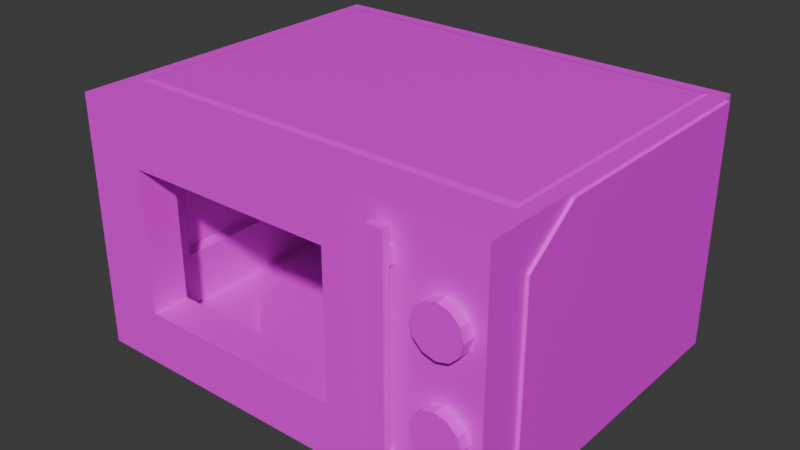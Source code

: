 # Source: modifiedmicrowave.blend  (saved by Blender 4.3.34; exported with 4.5.12 LTS)
import bpy
from mathutils import Matrix  # noqa: F401  (used for matrix-valued properties, if any)

bpy.ops.wm.read_factory_settings(use_empty=True)
scene = bpy.context.scene
scene.name = 'Scene'

# ---- collections
col_collection = bpy.data.collections.new('Collection'); scene.collection.children.link(col_collection)

# ---- images (referenced by path relative to the original .blend; pixels are not part of the script)
import os
ASSET_DIR = os.environ.get("B2B_ASSET_DIR", "")  # directory of the original .blend (textures are referenced by path, not embedded)
HERE = os.path.dirname(os.path.abspath(__file__))  # packed textures are extracted next to this script under _unpacked/

def load_image(name, relpath, width, height, colorspace="sRGB"):
    """Load a texture the original file referenced (path relative to the .blend, or extracted next to this script)."""
    p = next((c for c in (os.path.join(HERE, relpath), os.path.join(ASSET_DIR, relpath)) if relpath and os.path.exists(c)), "")
    if p:
        img = bpy.data.images.load(p, check_existing=True)
        img.name = name
    else:  # same state as the original file: an image datablock whose file is absent (Cycles renders it pink)
        img = bpy.data.images.new(name, width, height)
        img.source = "FILE"
        img.filepath = "//" + (relpath or name)
    img.colorspace_settings.name = colorspace
    return img
img_polygon_camping_texture_psd = load_image('Polygon_Camping_Texture.psd', 'Polygon_Camping_Texture.psd', 1024, 1024, 'sRGB')

# ---- materials (node trees are filled in below, after node groups)
mat_main = bpy.data.materials.new('main')

# ---- material node trees
mat_main.use_nodes = True; mat_main.node_tree.nodes.clear()
_N = mat_main.node_tree.nodes; _L = mat_main.node_tree.links
n0 = _N.new('ShaderNodeBsdfPrincipled'); n0.name = 'Principled BSDF'; n0.location = (10, 300)
n0.inputs[2].default_value = 0.4
n0.inputs[27].default_value = (0.0, 0.0, 0.0, 1.0)
n0.inputs[28].default_value = 1.0
n1 = _N.new('ShaderNodeOutputMaterial'); n1.name = 'Material Output'; n1.location = (300, 300)
n2 = _N.new('ShaderNodeNormalMap'); n2.name = 'Normal Map'; n2.location = (-300, -300)
n2.label = 'Normal/Map'
n2.inputs[0].default_value = 0.0
n3 = _N.new('ShaderNodeTexImage'); n3.name = 'Image Texture'; n3.location = (-300, 600)
n3.image = img_polygon_camping_texture_psd
_L.new(n0.outputs[0], n1.inputs[0])
_L.new(n2.outputs[0], n0.inputs[5])
_L.new(n3.outputs[0], n0.inputs[0])
n1.is_active_output = True

# ---- world
world_world = bpy.data.worlds.new('World'); scene.world = world_world
world_world.use_nodes = True; world_world.node_tree.nodes.clear()
_N = world_world.node_tree.nodes; _L = world_world.node_tree.links
n0 = _N.new('ShaderNodeOutputWorld'); n0.name = 'World Output'; n0.location = (300, 300)
n1 = _N.new('ShaderNodeBackground'); n1.name = 'Background'; n1.location = (10, 300)
n1.inputs[0].default_value = (0.05088, 0.05088, 0.05088, 1.0)
_L.new(n1.outputs[0], n0.inputs[0])
n0.is_active_output = True
world_world.color = (0.05088, 0.05088, 0.05088)
world_world.sun_shadow_jitter_overblur = 0.0

# ---- meshes
me_cube_271 = bpy.data.meshes.new('Cube.271')
me_cube_271.from_pydata([(-2.623e-06, 2.444, -0.7537), (1.222, 2.116, -0.7537), (-2.623e-06, 2.444, 0.7537), (-1.222, 2.116, -0.7537), (-2.116, 1.222, -0.7537), (-1.222, 2.116, 0.7537), (-2.116, 1.222, 0.7537), (-2.444, -1.55e-06, 0.7537), (-2.116, -1.222, 0.7537), (-2.444, -1.55e-06, -0.7537), (-2.116, -1.222, -0.7537), (-1.222, -2.116, -0.7537), (-2.623e-06, -2.444, -0.7537), (-1.222, -2.116, 0.7537), (-2.623e-06, -2.444, 0.7537), (1.222, -2.116, 0.7537), (2.116, -1.222, 0.7537), (1.222, -2.116, -0.7537), (2.116, -1.222, -0.7537), (2.444, -3.874e-07, -0.7537), (2.116, 1.222, -0.7537), (2.444, -3.874e-07, 0.7537), (2.116, 1.222, 0.7537), (1.222, 2.116, 0.7537)], [], [(0, 1, 20, 19, 18, 17, 12, 11, 10, 9, 4, 3), (0, 2, 23, 1), (3, 5, 2, 0), (4, 6, 5, 3), (23, 2, 5, 6, 7, 8, 13, 14, 15, 16, 21, 22), (9, 7, 6, 4), (10, 8, 7, 9), (11, 13, 8, 10), (12, 14, 13, 11), (17, 15, 14, 12), (18, 16, 15, 17), (19, 21, 16, 18), (20, 22, 21, 19), (1, 23, 22, 20)])
me_cube_271.polygons.foreach_set('use_smooth', [True] * 14)
_k = set([(0, 1), (0, 2), (0, 3), (1, 20), (1, 23), (2, 5), (2, 23), (3, 4), (3, 5), (4, 6), (4, 9), (5, 6), (6, 7), (7, 8), (7, 9), (8, 10), (8, 13), (9, 10), (10, 11), (11, 12), (11, 13), (12, 14), (12, 17), (13, 14), (14, 15), (15, 16), (15, 17), (16, 18), (16, 21), (17, 18), (18, 19), (19, 20), (19, 21), (20, 22), (21, 22), (22, 23)])
me_cube_271.attributes.new('sharp_edge', 'BOOLEAN', 'EDGE').data.foreach_set('value', [ (min(e.vertices), max(e.vertices)) in _k for e in me_cube_271.edges])
_uv = me_cube_271.uv_layers.new(name='UVMap')
_uv.uv.foreach_set('vector', [0.07861, 0.7534, 0.07861, 0.7534, 0.07861, 0.7534, 0.07861, 0.7534, 0.07861, 0.7534, 0.07861, 0.7534, 0.07861, 0.7534, 0.07861, 0.7534, 0.07861, 0.7534, 0.07861, 0.7534, 0.07861, 0.7534, 0.07861, 0.7534, 0.07861, 0.7534, 0.07861, 0.7534, 0.07861, 0.7534, 0.07861, 0.7534, 0.07861, 0.7534, 0.07861, 0.7534, 0.07861, 0.7534, 0.07861, 0.7534, 0.07861, 0.7534, 0.07861, 0.7534, 0.07861, 0.7534, 0.07861, 0.7534, 0.07861, 0.7534, 0.07861, 0.7534, 0.07861, 0.7534, 0.07861, 0.7534, 0.07861, 0.7534, 0.07861, 0.7534, 0.07861, 0.7534, 0.07861, 0.7534, 0.07861, 0.7534, 0.07861, 0.7534, 0.07861, 0.7534, 0.07861, 0.7534, 0.07861, 0.7534, 0.07861, 0.7534, 0.07861, 0.7534, 0.07861, 0.7534, 0.07861, 0.7534, 0.07861, 0.7534, 0.07861, 0.7534, 0.07861, 0.7534, 0.07861, 0.7534, 0.07861, 0.7534, 0.07861, 0.7534, 0.07861, 0.7534, 0.07861, 0.7534, 0.07861, 0.7534, 0.07861, 0.7534, 0.07861, 0.7534, 0.07861, 0.7534, 0.07861, 0.7534, 0.07861, 0.7534, 0.07861, 0.7534, 0.07861, 0.7534, 0.07861, 0.7534, 0.07861, 0.7534, 0.07861, 0.7534, 0.07861, 0.7534, 0.07861, 0.7534, 0.07861, 0.7534, 0.07861, 0.7534, 0.07861, 0.7534, 0.07861, 0.7534, 0.07861, 0.7534, 0.07861, 0.7534, 0.07861, 0.7534, 0.07861, 0.7534, 0.07861, 0.7534, 0.07861, 0.7534])
me_cube_271.materials.append(mat_main)
me_cube_271.update()
me_cube_271.normals_split_custom_set([tuple(v) for v in zip(*[iter([3.327e-09, 0.0, -1.0, 3.327e-09, 0.0, -1.0, 3.327e-09, 0.0, -1.0, 3.327e-09, 0.0, -1.0, 3.327e-09, 0.0, -1.0, 3.327e-09, 0.0, -1.0, 3.327e-09, 0.0, -1.0, 3.327e-09, 0.0, -1.0, 3.327e-09, 0.0, -1.0, 3.327e-09, 0.0, -1.0, 3.327e-09, 0.0, -1.0, 3.327e-09, 0.0, -1.0, 0.2588, 0.9659, 0.0, 0.2588, 0.9659, 0.0, 0.2588, 0.9659, 0.0, 0.2588, 0.9659, 0.0, -0.2588, 0.9659, 0.0, -0.2588, 0.9659, 0.0, -0.2588, 0.9659, 0.0, -0.2588, 0.9659, 0.0, -0.7071, 0.7071, 0.0, -0.7071, 0.7071, 0.0, -0.7071, 0.7071, 0.0, -0.7071, 0.7071, 0.0, 0.0, 0.0, 1.0, 0.0, 0.0, 1.0, 0.0, 0.0, 1.0, 0.0, 0.0, 1.0, 0.0, 0.0, 1.0, 0.0, 0.0, 1.0, 0.0, 0.0, 1.0, 0.0, 0.0, 1.0, 0.0, 0.0, 1.0, 0.0, 0.0, 1.0, 0.0, 0.0, 1.0, 0.0, 0.0, 1.0, -0.9659, 0.2588, 0.0, -0.9659, 0.2588, 0.0, -0.9659, 0.2588, 0.0, -0.9659, 0.2588, 0.0, -0.9659, -0.2588, 0.0, -0.9659, -0.2588, 0.0, -0.9659, -0.2588, 0.0, -0.9659, -0.2588, 0.0, -0.7071, -0.7071, 0.0, -0.7071, -0.7071, 0.0, -0.7071, -0.7071, 0.0, -0.7071, -0.7071, 0.0, -0.2588, -0.9659, 0.0, -0.2588, -0.9659, 0.0, -0.2588, -0.9659, 0.0, -0.2588, -0.9659, 0.0, 0.2588, -0.9659, 0.0, 0.2588, -0.9659, 0.0, 0.2588, -0.9659, 0.0, 0.2588, -0.9659, 0.0, 0.7071, -0.7071, 0.0, 0.7071, -0.7071, 0.0, 0.7071, -0.7071, 0.0, 0.7071, -0.7071, 0.0, 0.9659, -0.2588, 0.0, 0.9659, -0.2588, 0.0, 0.9659, -0.2588, 0.0, 0.9659, -0.2588, 0.0, 0.9659, 0.2588, 0.0, 0.9659, 0.2588, 0.0, 0.9659, 0.2588, 0.0, 0.9659, 0.2588, 0.0, 0.7071, 0.7071, 0.0, 0.7071, 0.7071, 0.0, 0.7071, 0.7071, 0.0, 0.7071, 0.7071, 0.0])] * 3)])
me_cube_272 = bpy.data.meshes.new('Cube.272')
me_cube_272.from_pydata([(-2.623e-06, 2.444, -0.7537), (1.222, 2.116, -0.7537), (-2.623e-06, 2.444, 0.7537), (-1.222, 2.116, -0.7537), (-2.116, 1.222, -0.7537), (-1.222, 2.116, 0.7537), (-2.116, 1.222, 0.7537), (-2.444, -3.874e-07, 0.7537), (-2.116, -1.222, 0.7537), (-2.444, -3.874e-07, -0.7537), (-2.116, -1.222, -0.7537), (-1.222, -2.116, -0.7537), (-2.623e-06, -2.444, -0.7537), (-1.222, -2.116, 0.7537), (-2.623e-06, -2.444, 0.7537), (1.222, -2.116, 0.7537), (2.116, -1.222, 0.7537), (1.222, -2.116, -0.7537), (2.116, -1.222, -0.7537), (2.444, 7.749e-07, -0.7537), (2.116, 1.222, -0.7537), (2.444, 7.749e-07, 0.7537), (2.116, 1.222, 0.7537), (1.222, 2.116, 0.7537)], [], [(0, 1, 20, 19, 18, 17, 12, 11, 10, 9, 4, 3), (0, 2, 23, 1), (3, 5, 2, 0), (4, 6, 5, 3), (23, 2, 5, 6, 7, 8, 13, 14, 15, 16, 21, 22), (9, 7, 6, 4), (10, 8, 7, 9), (11, 13, 8, 10), (12, 14, 13, 11), (17, 15, 14, 12), (18, 16, 15, 17), (19, 21, 16, 18), (20, 22, 21, 19), (1, 23, 22, 20)])
me_cube_272.polygons.foreach_set('use_smooth', [True] * 14)
_k = set([(0, 1), (0, 2), (0, 3), (1, 20), (1, 23), (2, 5), (2, 23), (3, 4), (3, 5), (4, 6), (4, 9), (5, 6), (6, 7), (7, 8), (7, 9), (8, 10), (8, 13), (9, 10), (10, 11), (11, 12), (11, 13), (12, 14), (12, 17), (13, 14), (14, 15), (15, 16), (15, 17), (16, 18), (16, 21), (17, 18), (18, 19), (19, 20), (19, 21), (20, 22), (21, 22), (22, 23)])
me_cube_272.attributes.new('sharp_edge', 'BOOLEAN', 'EDGE').data.foreach_set('value', [ (min(e.vertices), max(e.vertices)) in _k for e in me_cube_272.edges])
_uv = me_cube_272.uv_layers.new(name='UVMap')
_uv.uv.foreach_set('vector', [0.07861, 0.7534, 0.07861, 0.7534, 0.07861, 0.7534, 0.07861, 0.7534, 0.07861, 0.7534, 0.07861, 0.7534, 0.07861, 0.7534, 0.07861, 0.7534, 0.07861, 0.7534, 0.07861, 0.7534, 0.07861, 0.7534, 0.07861, 0.7534, 0.07861, 0.7534, 0.07861, 0.7534, 0.07861, 0.7534, 0.07861, 0.7534, 0.07861, 0.7534, 0.07861, 0.7534, 0.07861, 0.7534, 0.07861, 0.7534, 0.07861, 0.7534, 0.07861, 0.7534, 0.07861, 0.7534, 0.07861, 0.7534, 0.07861, 0.7534, 0.07861, 0.7534, 0.07861, 0.7534, 0.07861, 0.7534, 0.07861, 0.7534, 0.07861, 0.7534, 0.07861, 0.7534, 0.07861, 0.7534, 0.07861, 0.7534, 0.07861, 0.7534, 0.07861, 0.7534, 0.07861, 0.7534, 0.07861, 0.7534, 0.07861, 0.7534, 0.07861, 0.7534, 0.07861, 0.7534, 0.07861, 0.7534, 0.07861, 0.7534, 0.07861, 0.7534, 0.07861, 0.7534, 0.07861, 0.7534, 0.07861, 0.7534, 0.07861, 0.7534, 0.07861, 0.7534, 0.07861, 0.7534, 0.07861, 0.7534, 0.07861, 0.7534, 0.07861, 0.7534, 0.07861, 0.7534, 0.07861, 0.7534, 0.07861, 0.7534, 0.07861, 0.7534, 0.07861, 0.7534, 0.07861, 0.7534, 0.07861, 0.7534, 0.07861, 0.7534, 0.07861, 0.7534, 0.07861, 0.7534, 0.07861, 0.7534, 0.07861, 0.7534, 0.07861, 0.7534, 0.07861, 0.7534, 0.07861, 0.7534, 0.07861, 0.7534, 0.07861, 0.7534, 0.07861, 0.7534, 0.07861, 0.7534, 0.07861, 0.7534])
me_cube_272.materials.append(mat_main)
me_cube_272.update()
me_cube_272.normals_split_custom_set([tuple(v) for v in zip(*[iter([6.654e-09, 0.0, -1.0, 6.654e-09, 0.0, -1.0, 6.654e-09, 0.0, -1.0, 6.654e-09, 0.0, -1.0, 6.654e-09, 0.0, -1.0, 6.654e-09, 0.0, -1.0, 6.654e-09, 0.0, -1.0, 6.654e-09, 0.0, -1.0, 6.654e-09, 0.0, -1.0, 6.654e-09, 0.0, -1.0, 6.654e-09, 0.0, -1.0, 6.654e-09, 0.0, -1.0, 0.2588, 0.9659, 0.0, 0.2588, 0.9659, 0.0, 0.2588, 0.9659, 0.0, 0.2588, 0.9659, 0.0, -0.2588, 0.9659, 0.0, -0.2588, 0.9659, 0.0, -0.2588, 0.9659, 0.0, -0.2588, 0.9659, 0.0, -0.7071, 0.7071, 0.0, -0.7071, 0.7071, 0.0, -0.7071, 0.7071, 0.0, -0.7071, 0.7071, 0.0, 0.0, 0.0, 1.0, 0.0, 0.0, 1.0, 0.0, 0.0, 1.0, 0.0, 0.0, 1.0, 0.0, 0.0, 1.0, 0.0, 0.0, 1.0, 0.0, 0.0, 1.0, 0.0, 0.0, 1.0, 0.0, 0.0, 1.0, 0.0, 0.0, 1.0, 0.0, 0.0, 1.0, 0.0, 0.0, 1.0, -0.9659, 0.2588, 0.0, -0.9659, 0.2588, 0.0, -0.9659, 0.2588, 0.0, -0.9659, 0.2588, 0.0, -0.9659, -0.2588, 0.0, -0.9659, -0.2588, 0.0, -0.9659, -0.2588, 0.0, -0.9659, -0.2588, 0.0, -0.7071, -0.7071, 0.0, -0.7071, -0.7071, 0.0, -0.7071, -0.7071, 0.0, -0.7071, -0.7071, 0.0, -0.2588, -0.9659, 0.0, -0.2588, -0.9659, 0.0, -0.2588, -0.9659, 0.0, -0.2588, -0.9659, 0.0, 0.2588, -0.9659, 0.0, 0.2588, -0.9659, 0.0, 0.2588, -0.9659, 0.0, 0.2588, -0.9659, 0.0, 0.7071, -0.7071, 0.0, 0.7071, -0.7071, 0.0, 0.7071, -0.7071, 0.0, 0.7071, -0.7071, 0.0, 0.9659, -0.2588, 0.0, 0.9659, -0.2588, 0.0, 0.9659, -0.2588, 0.0, 0.9659, -0.2588, 0.0, 0.9659, 0.2588, 0.0, 0.9659, 0.2588, 0.0, 0.9659, 0.2588, 0.0, 0.9659, 0.2588, 0.0, 0.7071, 0.7071, 0.0, 0.7071, 0.7071, 0.0, 0.7071, 0.7071, 0.0, 0.7071, 0.7071, 0.0])] * 3)])
me_cube_280 = bpy.data.meshes.new('Cube.280')
me_cube_280.from_pydata([(10.51, -8.021, 3.877), (21.36, -8.021, 3.877), (10.51, -10.19, 3.877), (1.079, -7.219, 3.877), (1.079, 7.219, 3.877), (-0.0001225, -13.0, 3.877), (-0.0001231, -13.0, -2.623e-06), (-0.0001225, 13.0, 3.877), (36.91, -13.0, 3.877), (36.91, -13.0, -8.637e-06), (36.91, 13.0, 3.877), (21.36, -10.19, 3.877), (36.91, 13.0, -8.637e-06), (-0.0001231, 13.0, -2.623e-06), (1.079, 7.219, -2.798e-06), (1.079, -7.219, -2.798e-06), (33.93, -11.6, 4.356), (35.6, -11.6, 4.356), (33.93, -11.6, 5.091), (33.93, -9.941, 4.356), (33.93, -8.326, 4.356), (33.93, -9.941, 5.091), (35.6, -9.941, 4.356), (33.93, -9.941, 3.684), (33.93, -8.326, 3.684), (35.6, -9.941, 3.684), (35.6, -8.326, 3.684), (35.6, -8.326, 4.356), (35.6, -8.326, 5.091), (35.6, 8.326, 4.356), (35.6, 9.941, 4.356), (35.6, 8.326, 5.091), (33.93, 8.326, 4.356), (35.6, 8.326, 3.684), (35.6, 9.941, 3.684), (33.93, 8.326, 3.684), (33.93, 9.941, 3.684), (33.93, 9.941, 4.356), (33.93, 9.941, 5.091), (33.93, 11.6, 4.356), (35.6, 11.6, 4.356), (33.93, 11.6, 5.091), (35.6, 11.6, 5.091), (35.6, 9.941, 5.091), (33.93, 8.326, 5.091), (33.93, -8.326, 5.091), (35.6, -9.941, 5.091), (35.6, -11.6, 5.091), (26.43, -7.364, 3.877), (6.43, -7.364, 3.877), (6.43, -7.219, 3.877), (6.43, 7.219, 3.877), (28.39, -7.364, 3.877), (27.78, -7.364, 3.877), (28.39, 7.364, 3.877), (27.78, 7.364, 3.877), (6.43, 7.364, 3.877), (6.43, 7.219, -3.67e-06), (6.43, 7.364, -3.67e-06), (27.78, 7.364, -7.148e-06), (28.39, 7.364, -7.247e-06), (27.78, -7.364, -7.148e-06), (28.39, -7.364, -7.247e-06), (6.43, -7.219, -3.67e-06), (6.43, -7.364, -3.67e-06)], [], [(3, 0, 1, 48, 49, 50), (1, 0, 2, 11), (2, 0, 3, 5), (3, 4, 7, 5), (4, 3, 50, 51), (5, 7, 13, 6), (6, 9, 8, 5), (11, 2, 5, 8), (10, 8, 9, 12), (8, 10, 55, 54, 52, 53), (48, 1, 11, 8, 53), (55, 10, 7, 4, 51, 56), (12, 13, 7, 10), (14, 13, 12, 59, 58, 57), (60, 59, 12, 9, 61, 62), (15, 14, 57, 63), (9, 6, 15, 63, 64, 61), (14, 15, 6, 13), (17, 16, 19, 22), (16, 17, 47, 18), (19, 16, 18, 21), (19, 20, 24, 23), (19, 21, 45, 20), (22, 19, 23, 25), (24, 26, 25, 23), (27, 22, 25, 26), (20, 27, 26, 24), (27, 28, 46, 22), (27, 29, 31, 28), (27, 20, 32, 29), (30, 29, 33, 34), (30, 43, 31, 29), (29, 32, 35, 33), (36, 34, 33, 35), (32, 37, 36, 35), (37, 30, 34, 36), (32, 44, 38, 37), (39, 37, 38, 41), (30, 37, 39, 40), (40, 39, 41, 42), (43, 42, 41, 38), (30, 40, 42, 43), (43, 38, 44, 31), (32, 20, 45, 44), (28, 31, 44, 45), (28, 45, 21, 46), (17, 22, 46, 47), (47, 46, 21, 18), (58, 56, 51, 50, 49, 64, 63, 57), (52, 54, 60, 62), (49, 48, 53, 52, 62, 61, 64), (60, 54, 55, 56, 58, 59)])
me_cube_280.polygons.foreach_set('use_smooth', [1, 1, 1, 1, 1, 1, 1, 1, 1, 1, 1, 1, 1, 1, 1, 1, 1, 1, 1, 1, 1, 1, 1, 1, 1, 1, 1, 1, 1, 1, 1, 1, 1, 1, 1, 1, 1, 1, 1, 1, 1, 1, 1, 1, 1, 1, 1, 1, 0, 0, 0, 0])
_k = set([(5, 6), (5, 7), (5, 8), (6, 9), (6, 13), (7, 10), (7, 13), (8, 9), (8, 10), (9, 12), (10, 12), (12, 13), (16, 17), (16, 18), (16, 19), (17, 22), (17, 47), (18, 21), (18, 47), (19, 22), (19, 23), (20, 24), (20, 27), (20, 32), (21, 45), (22, 25), (23, 24), (23, 25), (24, 26), (25, 26), (26, 27), (27, 29), (28, 31), (28, 46), (29, 32), (29, 33), (30, 34), (30, 37), (30, 40), (31, 43), (32, 35), (33, 34), (33, 35), (34, 36), (35, 36), (36, 37), (37, 39), (38, 41), (38, 44), (39, 40), (39, 41), (40, 42), (41, 42), (42, 43), (44, 45), (46, 47)])
me_cube_280.attributes.new('sharp_edge', 'BOOLEAN', 'EDGE').data.foreach_set('value', [ (min(e.vertices), max(e.vertices)) in _k for e in me_cube_280.edges])
_uv = me_cube_280.uv_layers.new(name='UVMap')
_uv.uv.foreach_set('vector', [0.08105, 0.8042, 0.08105, 0.8042, 0.08105, 0.8042, 0.08105, 0.8042, 0.08105, 0.8042, 0.08105, 0.8042, 0.07031, 0.8023, 0.07031, 0.8023, 0.07031, 0.8023, 0.07031, 0.8023, 0.08105, 0.8042, 0.08105, 0.8042, 0.08105, 0.8042, 0.08105, 0.8042, 0.08105, 0.8042, 0.08105, 0.8042, 0.08105, 0.8042, 0.08105, 0.8042, 0.1016, 0.7495, 0.1016, 0.7495, 0.1016, 0.7495, 0.1016, 0.7495, 0.08105, 0.8042, 0.08105, 0.8042, 0.08105, 0.8042, 0.08105, 0.8042, 0.08105, 0.8042, 0.08105, 0.8042, 0.08105, 0.8042, 0.08105, 0.8042, 0.08105, 0.8042, 0.08105, 0.8042, 0.08105, 0.8042, 0.08105, 0.8042, 0.08105, 0.8042, 0.08105, 0.8042, 0.08105, 0.8042, 0.08105, 0.8042, 0.08105, 0.8042, 0.08105, 0.8042, 0.08105, 0.8042, 0.08105, 0.8042, 0.08105, 0.8042, 0.08105, 0.8042, 0.08105, 0.8042, 0.08105, 0.8042, 0.08105, 0.8042, 0.08105, 0.8042, 0.08105, 0.8042, 0.08105, 0.8042, 0.08105, 0.8042, 0.08105, 0.8042, 0.08105, 0.8042, 0.08105, 0.8042, 0.08105, 0.8042, 0.08105, 0.8042, 0.08105, 0.8042, 0.08105, 0.8042, 0.08105, 0.8042, 0.08105, 0.8042, 0.08105, 0.8042, 0.08105, 0.8042, 0.08105, 0.8042, 0.08105, 0.8042, 0.08105, 0.8042, 0.08105, 0.8042, 0.08105, 0.8042, 0.08105, 0.8042, 0.08105, 0.8042, 0.08105, 0.8042, 0.08105, 0.8042, 0.1016, 0.7495, 0.1016, 0.7495, 0.1016, 0.7495, 0.1016, 0.7495, 0.08105, 0.8042, 0.08105, 0.8042, 0.08105, 0.8042, 0.08105, 0.8042, 0.08105, 0.8042, 0.08105, 0.8042, 0.08105, 0.8042, 0.08105, 0.8042, 0.08105, 0.8042, 0.08105, 0.8042, 0.06982, 0.7534, 0.06982, 0.7534, 0.06982, 0.7534, 0.06982, 0.7534, 0.06982, 0.7534, 0.06982, 0.7534, 0.06982, 0.7534, 0.06982, 0.7534, 0.06982, 0.7534, 0.06982, 0.7534, 0.06982, 0.7534, 0.06982, 0.7534, 0.06982, 0.7534, 0.06982, 0.7534, 0.06982, 0.7534, 0.06982, 0.7534, 0.06982, 0.7534, 0.06982, 0.7534, 0.06982, 0.7534, 0.06982, 0.7534, 0.06982, 0.7534, 0.06982, 0.7534, 0.06982, 0.7534, 0.06982, 0.7534, 0.06982, 0.7534, 0.06982, 0.7534, 0.06982, 0.7534, 0.06982, 0.7534, 0.06982, 0.7534, 0.06982, 0.7534, 0.06982, 0.7534, 0.06982, 0.7534, 0.06982, 0.7534, 0.06982, 0.7534, 0.06982, 0.7534, 0.06982, 0.7534, 0.06982, 0.7534, 0.06982, 0.7534, 0.06982, 0.7534, 0.06982, 0.7534, 0.06982, 0.7534, 0.06982, 0.7534, 0.06982, 0.7534, 0.06982, 0.7534, 0.06982, 0.7534, 0.06982, 0.7534, 0.06982, 0.7534, 0.06982, 0.7534, 0.06982, 0.7534, 0.06982, 0.7534, 0.06982, 0.7534, 0.06982, 0.7534, 0.06982, 0.7534, 0.06982, 0.7534, 0.06982, 0.7534, 0.06982, 0.7534, 0.06982, 0.7534, 0.06982, 0.7534, 0.06982, 0.7534, 0.06982, 0.7534, 0.06982, 0.7534, 0.06982, 0.7534, 0.06982, 0.7534, 0.06982, 0.7534, 0.06982, 0.7534, 0.06982, 0.7534, 0.06982, 0.7534, 0.06982, 0.7534, 0.06982, 0.7534, 0.06982, 0.7534, 0.06982, 0.7534, 0.06982, 0.7534, 0.06982, 0.7534, 0.06982, 0.7534, 0.06982, 0.7534, 0.06982, 0.7534, 0.06982, 0.7534, 0.06982, 0.7534, 0.06982, 0.7534, 0.06982, 0.7534, 0.06982, 0.7534, 0.06982, 0.7534, 0.06982, 0.7534, 0.06982, 0.7534, 0.06982, 0.7534, 0.06982, 0.7534, 0.06982, 0.7534, 0.06982, 0.7534, 0.06982, 0.7534, 0.06982, 0.7534, 0.06982, 0.7534, 0.06982, 0.7534, 0.06982, 0.7534, 0.06982, 0.7534, 0.06982, 0.7534, 0.06982, 0.7534, 0.06982, 0.7534, 0.06982, 0.7534, 0.06982, 0.7534, 0.06982, 0.7534, 0.06982, 0.7534, 0.06982, 0.7534, 0.06982, 0.7534, 0.06982, 0.7534, 0.06982, 0.7534, 0.06982, 0.7534, 0.06982, 0.7534, 0.06982, 0.7534, 0.06982, 0.7534, 0.06982, 0.7534, 0.06982, 0.7534, 0.06982, 0.7534, 0.06982, 0.7534, 0.06982, 0.7534, 0.06982, 0.7534, 0.06982, 0.7534, 0.06982, 0.7534, 0.06982, 0.7534, 0.06982, 0.7534, 0.06982, 0.7534, 0.625, 0.1789, 0.625, 0.113, 0.6225, 0.113, 0.3775, 0.113, 0.375, 0.113, 0.375, 0.1789, 0.3775, 0.1789, 0.6225, 0.1789, 0.375, 0.637, 0.625, 0.637, 0.625, 0.5711, 0.375, 0.5711, 0.125, 0.75, 0.3527, 0.5, 0.3681, 0.5, 0.375, 0.5, 0.375, 0.5, 0.3681, 0.5, 0.125, 0.75, 0.625, 0.75, 0.625, 0.75, 0.6319, 0.5, 0.875, 0.5, 0.875, 0.5, 0.6319, 0.5])
me_cube_280.materials.append(mat_main)
me_cube_280.update()
me_cube_280.normals_split_custom_set([tuple(v) for v in zip(*[iter([-4.812e-08, -9.011e-09, 1.0, 1.744e-07, -7.941e-08, 1.0, 1.627e-07, -6.513e-08, 1.0, 1.972e-07, 1.62e-08, 1.0, 1.639e-07, -1.49e-07, 1.0, 1.807e-07, -7.449e-08, 1.0, 1.627e-07, -6.513e-08, 1.0, 1.744e-07, -7.941e-08, 1.0, 1.667e-07, -2.37e-09, 1.0, 1.527e-07, 1.194e-08, 1.0, 1.667e-07, -2.37e-09, 1.0, 1.744e-07, -7.941e-08, 1.0, -4.812e-08, -9.011e-09, 1.0, 1.573e-07, -1.694e-08, 1.0, -4.812e-08, -9.011e-09, 1.0, -6.665e-08, 1.572e-09, 1.0, 1.122e-07, 4.965e-09, 1.0, 1.573e-07, -1.694e-08, 1.0, -6.665e-08, 1.572e-09, 1.0, -4.812e-08, -9.011e-09, 1.0, 1.807e-07, -7.449e-08, 1.0, 1.856e-07, 2.813e-09, 1.0, -1.0, 0.0, 1.629e-07, -1.0, 0.0, 1.629e-07, -1.0, 0.0, 1.629e-07, -1.0, 0.0, 1.629e-07, 0.0, -1.0, 0.0, 0.0, -1.0, 0.0, 0.0, -1.0, 0.0, 0.0, -1.0, 0.0, 1.527e-07, 1.194e-08, 1.0, 1.667e-07, -2.37e-09, 1.0, 1.573e-07, -1.694e-08, 1.0, 1.473e-07, 6.861e-09, 1.0, 1.0, 0.0, 0.0, 1.0, 0.0, 0.0, 1.0, 0.0, 0.0, 1.0, 0.0, 0.0, 1.473e-07, 6.861e-09, 1.0, 1.449e-07, 1.98e-09, 1.0, 1.659e-07, 4.636e-09, 1.0, 1.293e-07, 0.0, 1.0, 1.293e-07, 0.0, 1.0, 1.864e-07, 1.918e-08, 1.0, 1.972e-07, 1.62e-08, 1.0, 1.627e-07, -6.513e-08, 1.0, 1.527e-07, 1.194e-08, 1.0, 1.473e-07, 6.861e-09, 1.0, 1.864e-07, 1.918e-08, 1.0, 1.659e-07, 4.636e-09, 1.0, 1.449e-07, 1.98e-09, 1.0, 1.122e-07, 4.965e-09, 1.0, -6.665e-08, 1.572e-09, 1.0, 1.856e-07, 2.813e-09, 1.0, 1.737e-07, 5.626e-09, 1.0, 0.0, 1.0, 0.0, 0.0, 1.0, 0.0, 0.0, 1.0, 0.0, 0.0, 1.0, 0.0, -1.629e-07, -1.693e-14, -1.0, -1.629e-07, -5.347e-14, -1.0, -1.629e-07, -2.299e-14, -1.0, -1.629e-07, -5.038e-14, -1.0, -1.629e-07, -6.059e-14, -1.0, -1.629e-07, -3.03e-14, -1.0, -1.629e-07, -2.568e-15, -1.0, -1.629e-07, -5.038e-14, -1.0, -1.629e-07, -2.299e-14, -1.0, -1.629e-07, 5.445e-15, -1.0, -1.629e-07, 1.619e-14, -1.0, -1.629e-07, -2.568e-15, -1.0, -1.629e-07, 5.643e-15, -1.0, -1.629e-07, -1.693e-14, -1.0, -1.629e-07, -3.03e-14, -1.0, -1.629e-07, 1.01e-14, -1.0, -1.629e-07, 5.445e-15, -1.0, -1.629e-07, 1.782e-14, -1.0, -1.629e-07, 5.643e-15, -1.0, -1.629e-07, 1.01e-14, -1.0, -1.629e-07, 2.02e-14, -1.0, -1.629e-07, 1.619e-14, -1.0, -1.629e-07, -1.693e-14, -1.0, -1.629e-07, 5.643e-15, -1.0, -1.629e-07, 1.782e-14, -1.0, -1.629e-07, -5.347e-14, -1.0, -1.723e-07, 0.0, -1.0, -1.723e-07, 0.0, -1.0, -1.723e-07, 0.0, -1.0, -1.723e-07, 0.0, -1.0, 0.0, -1.0, 0.0, 0.0, -1.0, 0.0, 0.0, -1.0, 0.0, 0.0, -1.0, 0.0, -1.0, 0.0, 0.0, -1.0, 0.0, 0.0, -1.0, 0.0, 0.0, -1.0, 0.0, 0.0, -1.0, 0.0, 0.0, -1.0, 0.0, 0.0, -1.0, 0.0, 0.0, -1.0, 0.0, 0.0, -1.0, 0.0, 0.0, -1.0, 0.0, 0.0, -1.0, 0.0, 0.0, -1.0, 0.0, 0.0, 0.0, -1.0, 0.0, 0.0, -1.0, 0.0, 0.0, -1.0, 0.0, 0.0, -1.0, 0.0, -1.771e-07, 0.0, -1.0, -1.771e-07, 0.0, -1.0, -1.771e-07, 0.0, -1.0, -1.771e-07, 0.0, -1.0, 1.0, 0.0, 0.0, 1.0, 0.0, 0.0, 1.0, 0.0, 0.0, 1.0, 0.0, 0.0, 0.0, 1.0, 0.0, 0.0, 1.0, 0.0, 0.0, 1.0, 0.0, 0.0, 1.0, 0.0, 1.0, 0.0, 0.0, 1.0, 0.0, 0.0, 1.0, 0.0, 0.0, 1.0, 0.0, 0.0, 1.0, 0.0, 0.0, 1.0, 0.0, 0.0, 1.0, 0.0, 0.0, 1.0, 0.0, 0.0, -2.749e-07, 0.0, -1.0, -2.749e-07, 0.0, -1.0, -2.749e-07, 0.0, -1.0, -2.749e-07, 0.0, -1.0, 1.0, 0.0, 0.0, 1.0, 0.0, 0.0, 1.0, 0.0, 0.0, 1.0, 0.0, 0.0, 1.0, 0.0, 0.0, 1.0, 0.0, 0.0, 1.0, 0.0, 0.0, 1.0, 0.0, 0.0, 0.0, -1.0, 0.0, 0.0, -1.0, 0.0, 0.0, -1.0, 0.0, 0.0, -1.0, 0.0, -1.771e-07, 0.0, -1.0, -1.771e-07, 0.0, -1.0, -1.771e-07, 0.0, -1.0, -1.771e-07, 0.0, -1.0, -1.0, 0.0, 0.0, -1.0, 0.0, 0.0, -1.0, 0.0, 0.0, -1.0, 0.0, 0.0, 0.0, 1.0, 0.0, 0.0, 1.0, 0.0, 0.0, 1.0, 0.0, 0.0, 1.0, 0.0, -1.0, 0.0, 0.0, -1.0, 0.0, 0.0, -1.0, 0.0, 0.0, -1.0, 0.0, 0.0, -1.0, 0.0, 0.0, -1.0, 0.0, 0.0, -1.0, 0.0, 0.0, -1.0, 0.0, 0.0, -1.723e-07, 0.0, -1.0, -1.723e-07, 0.0, -1.0, -1.723e-07, 0.0, -1.0, -1.723e-07, 0.0, -1.0, 0.0, 1.0, 0.0, 0.0, 1.0, 0.0, 0.0, 1.0, 0.0, 0.0, 1.0, 0.0, -1.221e-06, 0.0, 1.0, -1.379e-06, 0.0, 1.0, -1.379e-06, 0.0, 1.0, -1.221e-06, 0.0, 1.0, 1.0, 0.0, 0.0, 1.0, 0.0, 0.0, 1.0, 0.0, 0.0, 1.0, 0.0, 0.0, -1.221e-06, 0.0, 1.0, -1.221e-06, 0.0, 1.0, -1.081e-06, 0.0, 1.0, -1.081e-06, 0.0, 1.0, -1.0, 0.0, 0.0, -1.0, 0.0, 0.0, -1.0, 0.0, 0.0, -1.0, 0.0, 0.0, -1.081e-06, 0.0, 1.0, -1.081e-06, 0.0, 1.0, -1.081e-06, 0.0, 1.0, -1.081e-06, 0.0, 1.0, -1.081e-06, 0.0, 1.0, -1.081e-06, 0.0, 1.0, -1.221e-06, 0.0, 1.0, -1.221e-06, 0.0, 1.0, 1.0, 0.0, 0.0, 1.0, 0.0, 0.0, 1.0, 0.0, 0.0, 1.0, 0.0, 0.0, -1.379e-06, 0.0, 1.0, -1.221e-06, 0.0, 1.0, -1.221e-06, 0.0, 1.0, -1.379e-06, 0.0, 1.0, 1.0, -2.561e-14, 0.0, 1.0, -2.561e-14, 0.0, 1.0, -2.561e-14, 0.0, 1.0, -2.561e-14, 0.0, 1.0, -2.561e-14, 0.0, 1.0, -2.561e-14, 0.0, 1.0, -2.561e-14, 0.0, 1.0, -2.561e-14, 0.0, -1.0, 0.0, 0.0, -1.0, 0.0, 0.0, -1.0, 0.0, 0.0, -1.0, 0.0, 0.0, 0.0, 1.0, -1.793e-07, 0.0, 1.0, -1.793e-07, 0.0, 1.0, -1.793e-07, 0.0, 1.0, -1.793e-07, 0.0, 1.0, -1.793e-07, 0.0, 1.0, -1.793e-07, 0.0, 1.0, -1.793e-07, 0.0, -1.0, 0.0, 0.0, -1.0, 0.0, 0.0, -1.0, 0.0, 0.0, -1.0, 0.0, 0.0, -1.0, 0.0, 0.0, -1.0, 0.0])] * 3)])
me_cube_292 = bpy.data.meshes.new('Cube.292')
me_cube_292.from_pydata([(4.917e-07, -0.5876, -13.69), (6.846, -0.5876, -11.86), (4.917e-07, 0.5876, -13.69), (-6.846, -0.5876, -11.86), (-11.86, -0.5876, -6.846), (-6.846, 0.5876, -11.86), (-11.86, 0.5876, -6.846), (-13.69, 0.5876, 3.889e-06), (-11.86, 0.5876, 6.846), (-13.69, -0.5876, 3.889e-06), (-11.86, -0.5876, 6.846), (-6.846, -0.5876, 11.86), (2.623e-06, -0.5876, 13.69), (-6.846, 0.5876, 11.86), (2.623e-06, 0.5876, 13.69), (6.846, 0.5876, 11.86), (11.86, 0.5876, 6.846), (6.846, -0.5876, 11.86), (11.86, -0.5876, 6.846), (13.69, -0.5876, -1.878e-06), (11.86, -0.5876, -6.846), (13.69, 0.5876, -1.878e-06), (11.86, 0.5876, -6.846), (6.846, 0.5876, -11.86)], [], [(0, 1, 20, 19, 18, 17, 12, 11, 10, 9, 4, 3), (0, 2, 23, 1), (3, 5, 2, 0), (4, 6, 5, 3), (23, 2, 5, 6, 7, 8, 13, 14, 15, 16, 21, 22), (9, 7, 6, 4), (10, 8, 7, 9), (11, 13, 8, 10), (12, 14, 13, 11), (17, 15, 14, 12), (18, 16, 15, 17), (19, 21, 16, 18), (20, 22, 21, 19), (1, 23, 22, 20)])
me_cube_292.polygons.foreach_set('use_smooth', [True] * 14)
_k = set([(0, 1), (0, 2), (0, 3), (1, 20), (1, 23), (2, 5), (2, 23), (3, 4), (3, 5), (4, 6), (4, 9), (5, 6), (6, 7), (7, 8), (7, 9), (8, 10), (8, 13), (9, 10), (10, 11), (11, 12), (11, 13), (12, 14), (12, 17), (13, 14), (14, 15), (15, 16), (15, 17), (16, 18), (16, 21), (17, 18), (18, 19), (19, 20), (19, 21), (20, 22), (21, 22), (22, 23)])
me_cube_292.attributes.new('sharp_edge', 'BOOLEAN', 'EDGE').data.foreach_set('value', [ (min(e.vertices), max(e.vertices)) in _k for e in me_cube_292.edges])
_uv = me_cube_292.uv_layers.new(name='UVMap')
_uv.uv.foreach_set('vector', [0.369, 0.9519, 0.369, 0.9519, 0.369, 0.9519, 0.369, 0.9519, 0.369, 0.9519, 0.369, 0.9519, 0.369, 0.9519, 0.369, 0.9519, 0.369, 0.9519, 0.369, 0.9519, 0.369, 0.9519, 0.369, 0.9519, 0.369, 0.9519, 0.369, 0.9519, 0.369, 0.9519, 0.369, 0.9519, 0.369, 0.9519, 0.369, 0.9519, 0.369, 0.9519, 0.369, 0.9519, 0.369, 0.9519, 0.369, 0.9519, 0.369, 0.9519, 0.369, 0.9519, 0.369, 0.9519, 0.369, 0.9519, 0.369, 0.9519, 0.369, 0.9519, 0.369, 0.9519, 0.369, 0.9519, 0.369, 0.9519, 0.369, 0.9519, 0.369, 0.9519, 0.369, 0.9519, 0.369, 0.9519, 0.369, 0.9519, 0.369, 0.9519, 0.369, 0.9519, 0.369, 0.9519, 0.369, 0.9519, 0.369, 0.9519, 0.369, 0.9519, 0.369, 0.9519, 0.369, 0.9519, 0.369, 0.9519, 0.369, 0.9519, 0.369, 0.9519, 0.369, 0.9519, 0.369, 0.9519, 0.369, 0.9519, 0.369, 0.9519, 0.369, 0.9519, 0.369, 0.9519, 0.369, 0.9519, 0.369, 0.9519, 0.369, 0.9519, 0.369, 0.9519, 0.369, 0.9519, 0.369, 0.9519, 0.369, 0.9519, 0.369, 0.9519, 0.369, 0.9519, 0.369, 0.9519, 0.369, 0.9519, 0.369, 0.9519, 0.369, 0.9519, 0.369, 0.9519, 0.369, 0.9519, 0.369, 0.9519, 0.369, 0.9519, 0.369, 0.9519, 0.369, 0.9519])
me_cube_292.materials.append(mat_main)
me_cube_292.update()
me_cube_292.normals_split_custom_set([tuple(v) for v in zip(*[iter([0.0, -1.0, 0.0, 0.0, -1.0, 0.0, 0.0, -1.0, 0.0, 0.0, -1.0, 0.0, 0.0, -1.0, 0.0, 0.0, -1.0, 0.0, 0.0, -1.0, 0.0, 0.0, -1.0, 0.0, 0.0, -1.0, 0.0, 0.0, -1.0, 0.0, 0.0, -1.0, 0.0, 0.0, -1.0, 0.0, 0.2588, 0.0, -0.9659, 0.2588, 0.0, -0.9659, 0.2588, 0.0, -0.9659, 0.2588, 0.0, -0.9659, -0.2588, 0.0, -0.9659, -0.2588, 0.0, -0.9659, -0.2588, 0.0, -0.9659, -0.2588, 0.0, -0.9659, -0.7071, 0.0, -0.7071, -0.7071, 0.0, -0.7071, -0.7071, 0.0, -0.7071, -0.7071, 0.0, -0.7071, 0.0, 1.0, 1.06e-09, 0.0, 1.0, 1.06e-09, 0.0, 1.0, 1.06e-09, 0.0, 1.0, 1.06e-09, 0.0, 1.0, 1.06e-09, 0.0, 1.0, 1.06e-09, 0.0, 1.0, 1.06e-09, 0.0, 1.0, 1.06e-09, 0.0, 1.0, 1.06e-09, 0.0, 1.0, 1.06e-09, 0.0, 1.0, 1.06e-09, 0.0, 1.0, 1.06e-09, -0.9659, 0.0, -0.2588, -0.9659, 0.0, -0.2588, -0.9659, 0.0, -0.2588, -0.9659, 0.0, -0.2588, -0.9659, 0.0, 0.2588, -0.9659, 0.0, 0.2588, -0.9659, 0.0, 0.2588, -0.9659, 0.0, 0.2588, -0.7071, 0.0, 0.7071, -0.7071, 0.0, 0.7071, -0.7071, 0.0, 0.7071, -0.7071, 0.0, 0.7071, -0.2588, 0.0, 0.9659, -0.2588, 0.0, 0.9659, -0.2588, 0.0, 0.9659, -0.2588, 0.0, 0.9659, 0.2588, 0.0, 0.9659, 0.2588, 0.0, 0.9659, 0.2588, 0.0, 0.9659, 0.2588, 0.0, 0.9659, 0.7071, 0.0, 0.7071, 0.7071, 0.0, 0.7071, 0.7071, 0.0, 0.7071, 0.7071, 0.0, 0.7071, 0.9659, 0.0, 0.2588, 0.9659, 0.0, 0.2588, 0.9659, 0.0, 0.2588, 0.9659, 0.0, 0.2588, 0.9659, 0.0, -0.2588, 0.9659, 0.0, -0.2588, 0.9659, 0.0, -0.2588, 0.9659, 0.0, -0.2588, 0.7071, 0.0, -0.7071, 0.7071, 0.0, -0.7071, 0.7071, 0.0, -0.7071, 0.7071, 0.0, -0.7071])] * 3)])
me_cube_317 = bpy.data.meshes.new('Cube.317')
me_cube_317.from_pydata([(-26.97, 0.4515, -15.44), (-25.49, 26.0, -14.85), (17.03, 0.0, 19.94), (17.03, 26.0, 19.94), (17.03, 0.4515, -15.44), (15.54, 26.0, -14.85), (9.942, 0.0, -16.06), (9.942, 26.0, -14.85), (9.942, 0.0, 19.94), (9.942, 26.0, 19.94), (-26.97, 0.4515, 15.44), (-25.49, 26.0, 14.85), (17.03, 0.4515, 15.44), (15.54, 26.0, 14.85), (9.942, 26.0, 14.85), (7.733, 6.986, 11.96), (-26.97, 25.55, -15.44), (9.942, 26.0, -16.06), (17.03, 25.55, -15.44), (7.733, 19.8, 11.96), (9.759, 26.14, -14.21), (9.759, 26.14, 14.21), (-25.01, 26.14, 14.21), (-25.01, 26.14, -14.21), (15.26, 26.14, -14.21), (15.26, 26.14, 14.21), (-24.76, 19.8, 11.96), (-26.97, 26.0, -16.06), (-26.97, 0.0, -16.06), (17.03, 26.0, -16.06), (17.03, 0.0, -16.06), (17.03, 0.0, 16.06), (-24.76, 6.986, 11.96), (17.03, 26.0, 16.06), (-27.27, 25.55, -15.44), (-27.27, 0.4515, -15.44), (17.33, 25.55, -15.44), (17.33, 0.4515, -15.44), (17.33, 0.4515, 15.44), (-27.27, 0.4515, 15.44), (-26.97, 25.55, 9.934), (-26.97, 21.57, 15.44), (-26.97, 26.0, 16.06), (17.03, 21.57, 15.44), (17.03, 25.55, 9.934), (17.03, 26.0, 16.06), (-27.27, 21.57, 15.44), (-27.27, 25.55, 9.934), (17.33, 25.55, 9.934), (17.33, 21.57, 15.44), (9.942, 0.0, 16.06), (-26.97, 0.0, 16.06), (-26.97, 26.0, 16.06), (9.942, 26.0, 16.06), (7.733, 6.986, -9.202), (-24.76, 6.986, -9.202), (-24.76, 19.8, -9.202), (7.733, 19.8, -9.202), (-24.76, 24.69, 16.06), (-24.76, 1.306, 16.06), (7.733, 24.69, 16.06), (7.733, 1.306, 16.06), (-25.48, 19.27, 11.23), (-25.48, 7.524, 11.23), (8.45, 19.27, 11.23), (8.45, 7.524, 11.23), (-25.48, 19.27, -8.466), (-25.48, 7.524, -8.466), (8.45, 19.27, -8.466), (8.45, 7.524, -8.466), (-24.76, 22.9, -11.8), (-22.92, 24.69, -13.3), (-24.76, 24.69, -11.8), (-22.92, 1.306, -13.3), (-24.76, 3.391, -11.8), (-24.76, 1.306, -11.8), (5.895, 24.69, -13.3), (7.733, 22.9, -11.8), (7.733, 24.69, -11.8), (7.733, 3.391, -11.8), (5.895, 1.306, -13.3), (7.733, 1.306, -11.8)], [], [(0, 10, 39, 35), (6, 17, 29, 30), (31, 33, 3, 2), (50, 31, 2, 8), (33, 53, 9, 3), (2, 3, 9, 8), (28, 27, 17, 6), (28, 6, 50, 51), (7, 1, 23, 20), (14, 13, 25, 21), (6, 30, 31, 50), (12, 43, 45, 33, 31), (9, 53, 50, 8), (57, 54, 69, 68), (11, 1, 27, 52), (7, 5, 29, 17), (1, 7, 17, 27), (5, 13, 33, 29), (13, 14, 53, 33), (14, 11, 52, 53), (24, 20, 21, 25), (20, 23, 22, 21), (1, 11, 22, 23), (11, 14, 21, 22), (13, 5, 24, 25), (5, 7, 20, 24), (10, 41, 46, 39), (0, 16, 27, 28), (18, 4, 30, 29), (4, 12, 31, 30), (10, 0, 28, 51), (43, 12, 38, 49), (39, 46, 47, 34, 35), (16, 40, 42, 52, 27), (37, 36, 48, 49, 38), (4, 18, 36, 37), (42, 41, 10, 51, 52), (18, 44, 48, 36), (45, 44, 18, 29, 33), (12, 4, 37, 38), (16, 0, 35, 34), (40, 41, 42), (43, 44, 45), (48, 44, 43, 49), (46, 41, 40, 47), (40, 16, 34, 47), (61, 59, 51, 50), (58, 60, 53, 52), (59, 58, 52, 51), (60, 61, 50, 53), (26, 56, 70, 72, 58), (55, 32, 59, 75, 74), (56, 26, 62, 66), (80, 76, 71, 73), (32, 26, 58, 59), (19, 15, 61, 60), (59, 61, 81, 80, 73, 75), (57, 19, 60, 78, 77), (54, 57, 77, 79), (56, 55, 74, 70), (15, 54, 79, 81, 61), (62, 63, 67, 66), (65, 64, 68, 69), (15, 19, 64, 65), (54, 15, 65, 69), (32, 55, 67, 63), (55, 56, 66, 67), (26, 32, 63, 62), (19, 57, 68, 64), (70, 71, 72), (73, 74, 75), (76, 77, 78), (79, 80, 81), (70, 74, 73, 71), (76, 80, 79, 77), (60, 58, 72, 71, 76, 78)])
me_cube_317.polygons.foreach_set('use_smooth', [True] * 76)
_k = set([(0, 10), (0, 16), (0, 35), (1, 7), (1, 11), (1, 23), (2, 3), (2, 8), (2, 31), (3, 9), (3, 33), (4, 12), (4, 18), (4, 37), (5, 7), (5, 13), (5, 24), (6, 28), (6, 30), (8, 9), (8, 50), (9, 53), (10, 39), (10, 41), (11, 14), (11, 22), (12, 38), (12, 43), (13, 14), (13, 25), (15, 19), (15, 54), (15, 65), (16, 34), (16, 40), (17, 27), (17, 29), (18, 36), (18, 44), (19, 57), (19, 64), (20, 23), (20, 24), (21, 22), (21, 25), (22, 23), (24, 25), (26, 32), (26, 56), (26, 62), (27, 28), (27, 52), (28, 51), (29, 30), (29, 33), (30, 31), (32, 55), (32, 63), (34, 35), (34, 47), (35, 39), (36, 37), (36, 48), (37, 38), (38, 49), (39, 46), (40, 41), (40, 47), (41, 46), (43, 44), (43, 49), (44, 48), (46, 47), (48, 49), (50, 51), (50, 53), (51, 52), (52, 53), (54, 57), (54, 69), (55, 56), (55, 67), (56, 66), (57, 68), (58, 59), (58, 60), (58, 72), (59, 61), (59, 75), (60, 61), (60, 78), (61, 81), (62, 63), (62, 66), (63, 67), (64, 65), (64, 68), (65, 69), (66, 67), (68, 69), (70, 72), (70, 74), (71, 72), (71, 73), (71, 76), (73, 75), (73, 80), (74, 75), (76, 78), (76, 80), (77, 78), (77, 79), (79, 81), (80, 81)])
me_cube_317.attributes.new('sharp_edge', 'BOOLEAN', 'EDGE').data.foreach_set('value', [ (min(e.vertices), max(e.vertices)) in _k for e in me_cube_317.edges])
_uv = me_cube_317.uv_layers.new(name='UVMap')
_uv.uv.foreach_set('vector', [0.06982, 0.7534, 0.06982, 0.7534, 0.06982, 0.7534, 0.06982, 0.7534, 0.06982, 0.7534, 0.06982, 0.7534, 0.06982, 0.7534, 0.06982, 0.7534, 0.06982, 0.7534, 0.06982, 0.7534, 0.06982, 0.7534, 0.06982, 0.7534, 0.06982, 0.7534, 0.06982, 0.7534, 0.06982, 0.7534, 0.06982, 0.7534, 0.06982, 0.7534, 0.06982, 0.7534, 0.06982, 0.7534, 0.06982, 0.7534, 0.07861, 0.8023, 0.07861, 0.8023, 0.07861, 0.8023, 0.07861, 0.8023, 0.06982, 0.7534, 0.06982, 0.7534, 0.06982, 0.7534, 0.06982, 0.7534, 0.06982, 0.7534, 0.06982, 0.7534, 0.06982, 0.7534, 0.06982, 0.7534, 0.06982, 0.7534, 0.06982, 0.7534, 0.06982, 0.7534, 0.06982, 0.7534, 0.06982, 0.7534, 0.06982, 0.7534, 0.06982, 0.7534, 0.06982, 0.7534, 0.06982, 0.7534, 0.06982, 0.7534, 0.06982, 0.7534, 0.06982, 0.7534, 0.06982, 0.7534, 0.06982, 0.7534, 0.06982, 0.7534, 0.06982, 0.7534, 0.06982, 0.7534, 0.07861, 0.8023, 0.07861, 0.8023, 0.07861, 0.8023, 0.07861, 0.8023, 0.08765, 0.8519, 0.08765, 0.8519, 0.08765, 0.8519, 0.08765, 0.8519, 0.06982, 0.7534, 0.06982, 0.7534, 0.06982, 0.7534, 0.06982, 0.7534, 0.06982, 0.7534, 0.06982, 0.7534, 0.06982, 0.7534, 0.06982, 0.7534, 0.06982, 0.7534, 0.06982, 0.7534, 0.06982, 0.7534, 0.06982, 0.7534, 0.06982, 0.7534, 0.06982, 0.7534, 0.06982, 0.7534, 0.06982, 0.7534, 0.06982, 0.7534, 0.06982, 0.7534, 0.06982, 0.7534, 0.06982, 0.7534, 0.06982, 0.7534, 0.06982, 0.7534, 0.06982, 0.7534, 0.06982, 0.7534, 0.06982, 0.7534, 0.06982, 0.7534, 0.06982, 0.7534, 0.06982, 0.7534, 0.06982, 0.7534, 0.06982, 0.7534, 0.06982, 0.7534, 0.06982, 0.7534, 0.06982, 0.7534, 0.06982, 0.7534, 0.06982, 0.7534, 0.06982, 0.7534, 0.06982, 0.7534, 0.06982, 0.7534, 0.06982, 0.7534, 0.06982, 0.7534, 0.06982, 0.7534, 0.06982, 0.7534, 0.06982, 0.7534, 0.06982, 0.7534, 0.06982, 0.7534, 0.06982, 0.7534, 0.06982, 0.7534, 0.06982, 0.7534, 0.06982, 0.7534, 0.06982, 0.7534, 0.06982, 0.7534, 0.06982, 0.7534, 0.06982, 0.7534, 0.06982, 0.7534, 0.06982, 0.7534, 0.06982, 0.7534, 0.06982, 0.7534, 0.06982, 0.7534, 0.06982, 0.7534, 0.06982, 0.7534, 0.06982, 0.7534, 0.06982, 0.7534, 0.06982, 0.7534, 0.06982, 0.7534, 0.06982, 0.7534, 0.06982, 0.7534, 0.06982, 0.7534, 0.06982, 0.7534, 0.06982, 0.7534, 0.06982, 0.7534, 0.06982, 0.7534, 0.06982, 0.7534, 0.06982, 0.7534, 0.06982, 0.7534, 0.06982, 0.7534, 0.06982, 0.7534, 0.06982, 0.7534, 0.06982, 0.7534, 0.06982, 0.7534, 0.06982, 0.7534, 0.06982, 0.7534, 0.06982, 0.7534, 0.06982, 0.7534, 0.06982, 0.7534, 0.06982, 0.7534, 0.06982, 0.7534, 0.06982, 0.7534, 0.06982, 0.7534, 0.06982, 0.7534, 0.06982, 0.7534, 0.06982, 0.7534, 0.06982, 0.7534, 0.06982, 0.7534, 0.06982, 0.7534, 0.06982, 0.7534, 0.06982, 0.7534, 0.06982, 0.7534, 0.06982, 0.7534, 0.06982, 0.7534, 0.06982, 0.7534, 0.06982, 0.7534, 0.06982, 0.7534, 0.06982, 0.7534, 0.06982, 0.7534, 0.06982, 0.7534, 0.06982, 0.7534, 0.06982, 0.7534, 0.06982, 0.7534, 0.06982, 0.7534, 0.06982, 0.7534, 0.06982, 0.7534, 0.06982, 0.7534, 0.06982, 0.7534, 0.06982, 0.7534, 0.06982, 0.7534, 0.06982, 0.7534, 0.06982, 0.7534, 0.06982, 0.7534, 0.06982, 0.7534, 0.06982, 0.7534, 0.06982, 0.7534, 0.06982, 0.7534, 0.06982, 0.7534, 0.06982, 0.7534, 0.06982, 0.7534, 0.06982, 0.7534, 0.06982, 0.7534, 0.06982, 0.7534, 0.06982, 0.7534, 0.06982, 0.7534, 0.06982, 0.7534, 0.06982, 0.7534, 0.06982, 0.7534, 0.06982, 0.7534, 0.06982, 0.7534, 0.06982, 0.7534, 0.06982, 0.7534, 0.06982, 0.7534, 0.06982, 0.7534, 0.06982, 0.7534, 0.06982, 0.7534, 0.06982, 0.7534, 0.06982, 0.7534, 0.06982, 0.7534, 0.06982, 0.7534, 0.06982, 0.7534, 0.06982, 0.7534, 0.08765, 0.8519, 0.08765, 0.8519, 0.08765, 0.8519, 0.08765, 0.8519, 0.08765, 0.8519, 0.08765, 0.8519, 0.08765, 0.8519, 0.08765, 0.8519, 0.08765, 0.8519, 0.08765, 0.8519, 0.08765, 0.8519, 0.08765, 0.8519, 0.08765, 0.8519, 0.08765, 0.8519, 0.08765, 0.8519, 0.08765, 0.8519, 0.08765, 0.8519, 0.08765, 0.8519, 0.08765, 0.8519, 0.08765, 0.8519, 0.08765, 0.8519, 0.08765, 0.8519, 0.08765, 0.8519, 0.08765, 0.8519, 0.08765, 0.8519, 0.08765, 0.8519, 0.08765, 0.8519, 0.08765, 0.8519, 0.08765, 0.8519, 0.08765, 0.8519, 0.08765, 0.8519, 0.08765, 0.8519, 0.08765, 0.8519, 0.08765, 0.8519, 0.08765, 0.8519, 0.08765, 0.8519, 0.08765, 0.8519, 0.08765, 0.8519, 0.08765, 0.8519, 0.08765, 0.8519, 0.08765, 0.8519, 0.08765, 0.8519, 0.08765, 0.8519, 0.08765, 0.8519, 0.08765, 0.8519, 0.08765, 0.8519, 0.08765, 0.8519, 0.08765, 0.8519, 0.08765, 0.8519, 0.08765, 0.8519, 0.08765, 0.8519, 0.08765, 0.8519, 0.08765, 0.8519, 0.08765, 0.8519, 0.08765, 0.8519, 0.08765, 0.8519, 0.08765, 0.8519, 0.08765, 0.8519, 0.08765, 0.8519, 0.08765, 0.8519, 0.08765, 0.8519, 0.08765, 0.8519, 0.08765, 0.8519, 0.08765, 0.8519, 0.08765, 0.8519, 0.08765, 0.8519, 0.08765, 0.8519, 0.08765, 0.8519, 0.08765, 0.8519, 0.08765, 0.8519, 0.08765, 0.8519, 0.08765, 0.8519, 0.08765, 0.8519, 0.08765, 0.8519, 0.08765, 0.8519, 0.08765, 0.8519, 0.08765, 0.8519, 0.08765, 0.8519, 0.08765, 0.8519, 0.08765, 0.8519, 0.08765, 0.8519, 0.08765, 0.8519, 0.08765, 0.8519, 0.08765, 0.8519, 0.08765, 0.8519, 0.08765, 0.8519, 0.08765, 0.8519, 0.08765, 0.8519, 0.08765, 0.8519, 0.08765, 0.8519, 0.08765, 0.8519, 0.08765, 0.8519, 0.08765, 0.8519, 0.08765, 0.8519, 0.08765, 0.8519, 0.08765, 0.8519, 0.08765, 0.8519, 0.08765, 0.8519, 0.08765, 0.8519, 0.08765, 0.8519, 0.08765, 0.8519, 0.08765, 0.8519, 0.08765, 0.8519, 0.08765, 0.8519, 0.08765, 0.8519, 0.08765, 0.8519, 0.08765, 0.8519, 0.08765, 0.8519])
me_cube_317.materials.append(mat_main)
me_cube_317.update()
me_cube_317.normals_split_custom_set([tuple(v) for v in zip(*[iter([0.0, -1.0, 0.0, 0.0, -1.0, 0.0, 0.0, -1.0, 0.0, 0.0, -1.0, 0.0, 0.0, 0.0, -1.0, 0.0, 0.0, -1.0, 0.0, 0.0, -1.0, 0.0, 0.0, -1.0, 1.0, 8.516e-07, 0.0, 1.0, -9.405e-07, 0.0, 1.0, 0.0, 0.0, 1.0, 0.0, 0.0, 0.0, -1.0, 0.0, 0.0, -1.0, 0.0, 0.0, -1.0, 0.0, 0.0, -1.0, 0.0, 0.0, 1.0, 0.0, 0.0, 1.0, 0.0, 0.0, 1.0, 0.0, 0.0, 1.0, 0.0, 0.0, 0.0, 1.0, 0.0, 0.0, 1.0, 0.0, 0.0, 1.0, 0.0, 0.0, 1.0, 0.0, 0.0, -1.0, 0.0, 0.0, -1.0, 0.0, 0.0, -1.0, 0.0, 0.0, -1.0, 0.0, -1.0, 0.0, 0.0, -1.0, 0.0, 0.0, -1.0, 0.0, 0.0, -1.0, 0.0, 0.0, 0.9768, -0.2144, 0.0, 0.9768, -0.2144, 0.0, 0.9768, -0.2144, 0.0, 0.9768, -0.2144, 0.0, 0.9768, 0.2144, 0.0, 0.9768, 0.2144, 0.0, 0.9768, 0.2144, 0.0, 0.9768, 0.2144, 0.0, -1.0, 0.0, 0.0, -1.0, 0.0, 0.0, -1.0, 0.0, 0.0, -1.0, 0.0, 1.0, 2.287e-06, 0.0, 1.0, -7.104e-09, 0.0, 1.0, -1.941e-06, 0.0, 1.0, -9.405e-07, 0.0, 1.0, 8.516e-07, 0.0, -1.0, 0.0, 0.0, -1.0, 0.0, 0.0, -1.0, 0.0, 0.0, -1.0, 0.0, 0.0, -0.7157, 0.0, 0.6984, -0.7157, 0.0, 0.6984, -0.7157, 0.0, 0.6984, -0.7157, 0.0, 0.6984, 0.0, 1.0, 0.0, 0.0, 1.0, 0.0, 0.0, 1.0, 0.0, 0.0, 1.0, 0.0, 0.0, 1.0, 0.0, 0.0, 1.0, 0.0, 0.0, 1.0, 0.0, 0.0, 1.0, 0.0, 0.0, 1.0, 0.0, 0.0, 1.0, 0.0, 0.0, 1.0, 0.0, 0.0, 1.0, 0.0, 0.0, 1.0, 0.0, 0.0, 1.0, 0.0, 0.0, 1.0, 0.0, 0.0, 1.0, 0.0, 0.0, 1.0, 0.0, 0.0, 1.0, 0.0, 0.0, 1.0, 0.0, 0.0, 1.0, 0.0, 0.0, 1.0, 0.0, 0.0, 1.0, 0.0, 0.0, 1.0, 0.0, 0.0, 1.0, 0.0, 0.0, 1.0, 0.0, 0.0, 1.0, 0.0, 0.0, 1.0, 0.0, 0.0, 1.0, 0.0, 0.0, 1.0, 0.0, 0.0, 1.0, 0.0, 0.0, 1.0, 0.0, 0.0, 1.0, 0.0, -0.2855, 0.9584, 0.0, -0.2855, 0.9584, 0.0, -0.2855, 0.9584, 0.0, -0.2855, 0.9584, 0.0, 0.0, 0.9768, 0.2144, 0.0, 0.9768, 0.2144, 0.0, 0.9768, 0.2144, 0.0, 0.9768, 0.2144, 0.4389, 0.8985, 0.0, 0.4389, 0.8985, 0.0, 0.4389, 0.8985, 0.0, 0.4389, 0.8985, 0.0, 0.0, 0.9768, -0.2144, 0.0, 0.9768, -0.2144, 0.0, 0.9768, -0.2144, 0.0, 0.9768, -0.2144, 4.853e-06, 0.0, 1.0, 4.853e-06, 0.0, 1.0, 4.853e-06, 0.0, 1.0, 4.853e-06, 0.0, 1.0, -1.0, 2.291e-06, 0.0, -1.0, -2.51e-06, 0.0, -1.0, -1.872e-06, 0.0, -1.0, 1.709e-06, 0.0, 1.0, -2.51e-06, 0.0, 1.0, 2.291e-06, 0.0, 1.0, 1.709e-06, 0.0, 1.0, -1.872e-06, 0.0, 1.0, 2.291e-06, 0.0, 1.0, 2.287e-06, 0.0, 1.0, 8.516e-07, 0.0, 1.0, 1.709e-06, 0.0, -1.0, 2.352e-06, 0.0, -1.0, 2.291e-06, 0.0, -1.0, 1.709e-06, 0.0, -1.0, 1.787e-06, 0.0, -4.853e-06, 0.0, 1.0, -4.853e-06, 0.0, 1.0, -4.853e-06, 0.0, 1.0, -4.853e-06, 0.0, 1.0, -1.0, 0.0, 0.0, -1.0, 0.0, 0.0, -1.0, 0.0, 0.0, -1.0, 0.0, 0.0, -1.0, 0.0, 0.0, -1.0, -2.51e-06, 0.0, -1.0, -3.882e-06, 0.0, -1.0, -1.95e-06, 0.0, -1.0, -1.797e-06, 0.0, -1.0, -1.872e-06, 0.0, 1.0, -9.988e-09, 0.0, 1.0, -9.988e-09, 0.0, 1.0, -9.988e-09, 0.0, 1.0, -9.988e-09, 0.0, 1.0, -9.988e-09, 0.0, -8.169e-06, 0.0, -1.0, -8.169e-06, 0.0, -1.0, -8.169e-06, 0.0, -1.0, -8.169e-06, 0.0, -1.0, -1.0, -1.95e-06, 0.0, -1.0, 1.956e-08, 0.0, -1.0, 2.352e-06, 0.0, -1.0, 1.787e-06, 0.0, -1.0, -1.797e-06, 0.0, 0.0, 1.0, 0.0, 0.0, 1.0, 0.0, 0.0, 1.0, 0.0, 0.0, 1.0, 0.0, 1.0, -1.941e-06, 0.0, 1.0, -3.829e-06, 0.0, 1.0, -2.51e-06, 0.0, 1.0, -1.872e-06, 0.0, 1.0, -9.405e-07, 0.0, 0.0, -1.0, 0.0, 0.0, -1.0, 0.0, 0.0, -1.0, 0.0, 0.0, -1.0, 0.0, 8.169e-06, 0.0, -1.0, 8.169e-06, 0.0, -1.0, 8.169e-06, 0.0, -1.0, 8.169e-06, 0.0, -1.0, -1.0, -3.882e-06, 0.0, -1.0, 1.956e-08, 0.0, -1.0, -1.95e-06, 0.0, 1.0, -7.104e-09, 0.0, 1.0, -3.829e-06, 0.0, 1.0, -1.941e-06, 0.0, -5.663e-06, 0.8107, 0.5855, -5.663e-06, 0.8107, 0.5855, -5.663e-06, 0.8107, 0.5855, -5.663e-06, 0.8107, 0.5855, 5.663e-06, 0.8107, 0.5855, 5.663e-06, 0.8107, 0.5855, 5.663e-06, 0.8107, 0.5855, 5.663e-06, 0.8107, 0.5855, 0.0, 1.0, 0.0, 0.0, 1.0, 0.0, 0.0, 1.0, 0.0, 0.0, 1.0, 0.0, -2.497e-07, 0.0, 1.0, 2.497e-07, 0.0, 1.0, 3.692e-07, 0.0, 1.0, -3.692e-07, 0.0, 1.0, 2.497e-07, 0.0, 1.0, -2.497e-07, 0.0, 1.0, -3.692e-07, 0.0, 1.0, 3.692e-07, 0.0, 1.0, 2.497e-07, 0.0, 1.0, 2.497e-07, 0.0, 1.0, 3.692e-07, 0.0, 1.0, 3.692e-07, 0.0, 1.0, -2.497e-07, 0.0, 1.0, -2.497e-07, 0.0, 1.0, -3.692e-07, 0.0, 1.0, -3.692e-07, 0.0, 1.0, 1.0, 0.0, -2.347e-07, 1.0, 0.0, 3.881e-07, 1.0, 0.0, 1.742e-07, 1.0, 0.0, 1.401e-08, 1.0, 0.0, -1.989e-07, 1.0, 0.0, 3.992e-07, 1.0, 0.0, -2.421e-07, 1.0, 0.0, -1.767e-07, 1.0, 0.0, 1.401e-08, 1.0, 0.0, 1.575e-07, 0.5997, -0.8002, 0.0, 0.5997, -0.8002, 0.0, 0.5997, -0.8002, 0.0, 0.5997, -0.8002, 0.0, 0.0, 0.0, 1.0, 0.0, 0.0, 1.0, 0.0, 0.0, 1.0, 0.0, 0.0, 1.0, 1.0, 0.0, -2.421e-07, 1.0, 0.0, -2.347e-07, 1.0, 0.0, -1.989e-07, 1.0, 0.0, -1.767e-07, -1.0, -3.005e-07, -4.245e-07, -1.0, 2.504e-07, -4.369e-07, -1.0, 3.237e-07, -3.265e-07, -1.0, -3.471e-07, -3.64e-07, 0.0, 1.0, 3.008e-09, 0.0, 1.0, 3.008e-09, 0.0, 1.0, 3.008e-09, 0.0, 1.0, 3.008e-09, 0.0, 1.0, 3.008e-09, 0.0, 1.0, 3.008e-09, -1.0, -3.005e-07, 3.794e-07, -1.0, -3.005e-07, -4.245e-07, -1.0, -3.471e-07, -3.64e-07, -1.0, -6.244e-07, -4.113e-09, -1.0, -4.858e-07, 1.601e-07, -1.0, 2.504e-07, 3.908e-07, -1.0, -3.005e-07, 3.794e-07, -1.0, -4.858e-07, 1.601e-07, -1.0, 4.306e-07, 1.43e-07, 1.0, 0.0, 3.881e-07, 1.0, 0.0, 3.992e-07, 1.0, 0.0, 1.575e-07, 1.0, 0.0, 1.742e-07, -1.0, 2.504e-07, -4.369e-07, -1.0, 2.504e-07, 3.908e-07, -1.0, 4.306e-07, 1.43e-07, -1.0, 5.375e-07, -4.113e-09, -1.0, 3.237e-07, -3.265e-07, 1.0, 0.0, 0.0, 1.0, 0.0, 0.0, 1.0, 0.0, 0.0, 1.0, 0.0, 0.0, -1.0, 0.0, 0.0, -1.0, 0.0, 0.0, -1.0, 0.0, 0.0, -1.0, 0.0, 0.0, -0.7157, 0.0, -0.6984, -0.7157, 0.0, -0.6984, -0.7157, 0.0, -0.6984, -0.7157, 0.0, -0.6984, -0.5997, 0.8002, 0.0, -0.5997, 0.8002, 0.0, -0.5997, 0.8002, 0.0, -0.5997, 0.8002, 0.0, 0.5997, 0.8002, 0.0, 0.5997, 0.8002, 0.0, 0.5997, 0.8002, 0.0, 0.5997, 0.8002, 0.0, 0.7157, 0.0, 0.6984, 0.7157, 0.0, 0.6984, 0.7157, 0.0, 0.6984, 0.7157, 0.0, 0.6984, 0.7157, 0.0, -0.6984, 0.7157, 0.0, -0.6984, 0.7157, 0.0, -0.6984, 0.7157, 0.0, -0.6984, -0.5997, -0.8002, 0.0, -0.5997, -0.8002, 0.0, -0.5997, -0.8002, 0.0, -0.5997, -0.8002, 0.0, 0.6332, 0.0, 0.774, 0.6332, 0.0, 0.774, 0.6332, 0.0, 0.774, 0.6332, 0.0, 0.774, 0.6332, 0.0, 0.774, 0.6332, 0.0, 0.774, -0.6332, -1.844e-07, 0.774, -0.6332, -1.316e-07, 0.774, -0.6332, -4.475e-07, 0.774, -0.6332, 1.043e-07, 0.774, -0.6332, 1.767e-07, 0.774, -0.6332, 3.852e-07, 0.774, 0.6332, 0.0, 0.774, 0.6332, 0.0, 0.774, 0.6332, 0.0, 0.774, 0.6332, 0.0, 0.774, -0.6332, -1.844e-07, 0.774, -0.6332, 1.767e-07, 0.774, -0.6332, 1.043e-07, 0.774, -0.6332, -1.316e-07, 0.774, 0.0, -1.0, -4.411e-08, 0.0, -1.0, -4.411e-08, 0.0, -1.0, -4.411e-08, 0.0, -1.0, -4.411e-08, 0.0, -1.0, -4.411e-08, 0.0, -1.0, -4.411e-08])] * 3)])

# ---- objects
ob_switchformicrowavewitchverticalhandle_01_a = bpy.data.objects.new('Switchformicrowavewitchverticalhandle_01_A', me_cube_271)
ob_switchformicrowavewitchverticalhandle_02_a = bpy.data.objects.new('Switchformicrowavewitchverticalhandle_02_A', me_cube_272)
ob_doorformicrowavewitchverticalhandle_01_a = bpy.data.objects.new('Doorformicrowavewitchverticalhandle_01_A', me_cube_280)
ob_plateformicrowavewitchverticalhandle_01_a = bpy.data.objects.new('Plateformicrowavewitchverticalhandle_01_A', me_cube_292)
ob_microwavewitchverticalhandle_01_a = bpy.data.objects.new('microwavewitchverticalhandle_01_A', me_cube_317)

# ---- transforms, parenting, visibility, modifiers, constraints
ob_switchformicrowavewitchverticalhandle_01_a.parent = ob_microwavewitchverticalhandle_01_a
ob_switchformicrowavewitchverticalhandle_01_a.location = (13.49, 18.09, 20.38)
ob_switchformicrowavewitchverticalhandle_01_a.color = (0.8, 0.8, 0.8, 1.0)
ob_switchformicrowavewitchverticalhandle_02_a.parent = ob_microwavewitchverticalhandle_01_a
ob_switchformicrowavewitchverticalhandle_02_a.location = (13.49, 8.722, 20.38)
ob_switchformicrowavewitchverticalhandle_02_a.color = (0.8, 0.8, 0.8, 1.0)
ob_doorformicrowavewitchverticalhandle_01_a.parent = ob_microwavewitchverticalhandle_01_a
ob_doorformicrowavewitchverticalhandle_01_a.location = (-26.97, 13.0, 16.06)
ob_doorformicrowavewitchverticalhandle_01_a.color = (0.8, 0.8, 0.8, 1.0)
ob_plateformicrowavewitchverticalhandle_01_a.parent = ob_microwavewitchverticalhandle_01_a
ob_plateformicrowavewitchverticalhandle_01_a.location = (-7.652, 1.306, 0.7466)
ob_plateformicrowavewitchverticalhandle_01_a.color = (0.8, 0.8, 0.8, 1.0)
ob_microwavewitchverticalhandle_01_a.location = (-12.09, 0.01938, -0.13)
ob_microwavewitchverticalhandle_01_a.rotation_euler = (1.571, -0.0, 0.0)
ob_microwavewitchverticalhandle_01_a.scale = (0.01, 0.01, 0.01)
ob_microwavewitchverticalhandle_01_a.color = (0.8, 0.8, 0.8, 1.0)

# ---- collection membership
col_collection.objects.link(ob_switchformicrowavewitchverticalhandle_01_a)
col_collection.objects.link(ob_switchformicrowavewitchverticalhandle_02_a)
col_collection.objects.link(ob_doorformicrowavewitchverticalhandle_01_a)
col_collection.objects.link(ob_plateformicrowavewitchverticalhandle_01_a)
col_collection.objects.link(ob_microwavewitchverticalhandle_01_a)

# ---- scene / render settings (as saved in the file)
scene.frame_start = 1; scene.frame_end = 250; scene.frame_set(1)
scene.render.engine = 'BLENDER_EEVEE_NEXT'
bpy.context.view_layer.update()

# ---- added for rendering (the .blend has no active camera and no usable light): camera, sun
cam_auto = bpy.data.cameras.new('AutoCamera')
cam_auto.lens = 50.0
cam_auto.sensor_width = 36.0
cam_auto.clip_end = 1000.0
ob_auto_camera = bpy.data.objects.new('AutoCamera', cam_auto)
scene.collection.objects.link(ob_auto_camera)
ob_auto_camera.location = (-11.5534, -0.713256, 0.472157)
ob_auto_camera.rotation_euler = (1.09748, -7.21219e-08, 0.694738)
scene.camera = ob_auto_camera
light_auto_sun = bpy.data.lights.new('AutoSun', 'SUN')
light_auto_sun.energy = 3.0
light_auto_sun.angle = 0.0523599
ob_auto_sun = bpy.data.objects.new('AutoSun', light_auto_sun)
scene.collection.objects.link(ob_auto_sun)
ob_auto_sun.rotation_euler = (0.872665, 0.174533, 0.523599)
bpy.context.view_layer.update()
